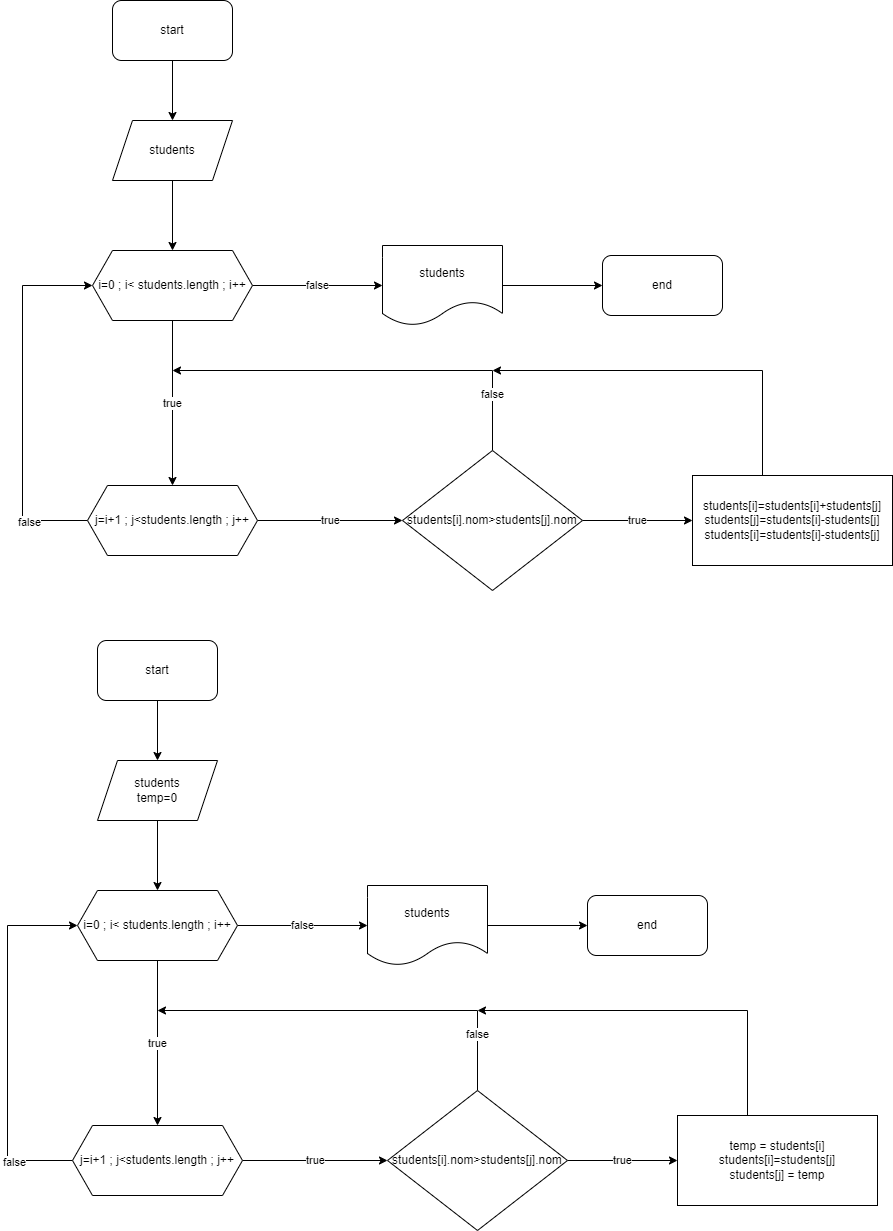

The diagram above was exported from draw.io. Its source (the exported page's mxGraphModel, read from the mxfile embedded in the PNG):
<mxGraphModel dx="1102" dy="595" grid="1" gridSize="10" guides="1" tooltips="1" connect="1" arrows="1" fold="1" page="1" pageScale="1" pageWidth="827" pageHeight="1169" math="0" shadow="0">
  <root>
    <mxCell id="0" />
    <mxCell id="1" parent="0" />
    <mxCell id="nkNzFv9uJBCz88XX8y8M-7" value="" style="edgeStyle=orthogonalEdgeStyle;rounded=0;orthogonalLoop=1;jettySize=auto;html=1;" edge="1" parent="1" source="nkNzFv9uJBCz88XX8y8M-1" target="nkNzFv9uJBCz88XX8y8M-2">
      <mxGeometry relative="1" as="geometry" />
    </mxCell>
    <mxCell id="nkNzFv9uJBCz88XX8y8M-1" value="start" style="rounded=1;whiteSpace=wrap;html=1;" vertex="1" parent="1">
      <mxGeometry x="300" y="80" width="120" height="60" as="geometry" />
    </mxCell>
    <mxCell id="nkNzFv9uJBCz88XX8y8M-8" value="" style="edgeStyle=orthogonalEdgeStyle;rounded=0;orthogonalLoop=1;jettySize=auto;html=1;" edge="1" parent="1" source="nkNzFv9uJBCz88XX8y8M-2" target="nkNzFv9uJBCz88XX8y8M-3">
      <mxGeometry relative="1" as="geometry" />
    </mxCell>
    <mxCell id="nkNzFv9uJBCz88XX8y8M-2" value="students" style="shape=parallelogram;perimeter=parallelogramPerimeter;whiteSpace=wrap;html=1;fixedSize=1;" vertex="1" parent="1">
      <mxGeometry x="300" y="200" width="120" height="60" as="geometry" />
    </mxCell>
    <mxCell id="nkNzFv9uJBCz88XX8y8M-9" value="true" style="edgeStyle=orthogonalEdgeStyle;rounded=0;orthogonalLoop=1;jettySize=auto;html=1;" edge="1" parent="1" source="nkNzFv9uJBCz88XX8y8M-3" target="nkNzFv9uJBCz88XX8y8M-4">
      <mxGeometry relative="1" as="geometry" />
    </mxCell>
    <mxCell id="nkNzFv9uJBCz88XX8y8M-18" value="false" style="edgeStyle=orthogonalEdgeStyle;rounded=0;orthogonalLoop=1;jettySize=auto;html=1;" edge="1" parent="1" source="nkNzFv9uJBCz88XX8y8M-3" target="nkNzFv9uJBCz88XX8y8M-17">
      <mxGeometry relative="1" as="geometry" />
    </mxCell>
    <mxCell id="nkNzFv9uJBCz88XX8y8M-3" value="i=0 ; i&amp;lt; students.length ; i++" style="shape=hexagon;perimeter=hexagonPerimeter2;whiteSpace=wrap;html=1;fixedSize=1;" vertex="1" parent="1">
      <mxGeometry x="280" y="330" width="160" height="70" as="geometry" />
    </mxCell>
    <mxCell id="nkNzFv9uJBCz88XX8y8M-10" value="true" style="edgeStyle=orthogonalEdgeStyle;rounded=0;orthogonalLoop=1;jettySize=auto;html=1;" edge="1" parent="1" source="nkNzFv9uJBCz88XX8y8M-4" target="nkNzFv9uJBCz88XX8y8M-5">
      <mxGeometry relative="1" as="geometry" />
    </mxCell>
    <mxCell id="nkNzFv9uJBCz88XX8y8M-13" style="edgeStyle=orthogonalEdgeStyle;rounded=0;orthogonalLoop=1;jettySize=auto;html=1;entryX=0;entryY=0.5;entryDx=0;entryDy=0;exitX=0;exitY=0.5;exitDx=0;exitDy=0;" edge="1" parent="1" source="nkNzFv9uJBCz88XX8y8M-4" target="nkNzFv9uJBCz88XX8y8M-3">
      <mxGeometry relative="1" as="geometry">
        <mxPoint x="550" y="400" as="targetPoint" />
        <Array as="points">
          <mxPoint x="210" y="600" />
          <mxPoint x="210" y="365" />
        </Array>
      </mxGeometry>
    </mxCell>
    <mxCell id="nkNzFv9uJBCz88XX8y8M-14" value="false" style="edgeLabel;html=1;align=center;verticalAlign=middle;resizable=0;points=[];" vertex="1" connectable="0" parent="nkNzFv9uJBCz88XX8y8M-13">
      <mxGeometry x="-0.6828" y="1" relative="1" as="geometry">
        <mxPoint as="offset" />
      </mxGeometry>
    </mxCell>
    <mxCell id="nkNzFv9uJBCz88XX8y8M-4" value="j=i+1 ; j&amp;lt;students.length ; j++" style="shape=hexagon;perimeter=hexagonPerimeter2;whiteSpace=wrap;html=1;fixedSize=1;" vertex="1" parent="1">
      <mxGeometry x="275" y="565" width="170" height="70" as="geometry" />
    </mxCell>
    <mxCell id="nkNzFv9uJBCz88XX8y8M-12" value="true" style="edgeStyle=orthogonalEdgeStyle;rounded=0;orthogonalLoop=1;jettySize=auto;html=1;" edge="1" parent="1" source="nkNzFv9uJBCz88XX8y8M-5" target="nkNzFv9uJBCz88XX8y8M-6">
      <mxGeometry relative="1" as="geometry" />
    </mxCell>
    <mxCell id="nkNzFv9uJBCz88XX8y8M-15" value="false" style="edgeStyle=orthogonalEdgeStyle;rounded=0;orthogonalLoop=1;jettySize=auto;html=1;exitX=0.5;exitY=0;exitDx=0;exitDy=0;" edge="1" parent="1" source="nkNzFv9uJBCz88XX8y8M-5">
      <mxGeometry x="-0.7209" relative="1" as="geometry">
        <mxPoint x="360" y="450" as="targetPoint" />
        <Array as="points">
          <mxPoint x="680" y="450" />
        </Array>
        <mxPoint as="offset" />
      </mxGeometry>
    </mxCell>
    <mxCell id="nkNzFv9uJBCz88XX8y8M-5" value="students[i].nom&amp;gt;students[j].nom" style="rhombus;whiteSpace=wrap;html=1;" vertex="1" parent="1">
      <mxGeometry x="590" y="530" width="180" height="140" as="geometry" />
    </mxCell>
    <mxCell id="nkNzFv9uJBCz88XX8y8M-16" style="edgeStyle=orthogonalEdgeStyle;rounded=0;orthogonalLoop=1;jettySize=auto;html=1;" edge="1" parent="1" source="nkNzFv9uJBCz88XX8y8M-6">
      <mxGeometry relative="1" as="geometry">
        <mxPoint x="680" y="450" as="targetPoint" />
        <Array as="points">
          <mxPoint x="950" y="450" />
        </Array>
      </mxGeometry>
    </mxCell>
    <mxCell id="nkNzFv9uJBCz88XX8y8M-6" value="students[i]=students[i]+students[j]&lt;br&gt;students[j]=students[i]-students[j]&lt;br&gt;students[i]=students[i]-students[j]" style="rounded=0;whiteSpace=wrap;html=1;" vertex="1" parent="1">
      <mxGeometry x="880" y="555" width="200" height="90" as="geometry" />
    </mxCell>
    <mxCell id="nkNzFv9uJBCz88XX8y8M-21" style="edgeStyle=orthogonalEdgeStyle;rounded=0;orthogonalLoop=1;jettySize=auto;html=1;entryX=0;entryY=0.5;entryDx=0;entryDy=0;" edge="1" parent="1" source="nkNzFv9uJBCz88XX8y8M-17" target="nkNzFv9uJBCz88XX8y8M-20">
      <mxGeometry relative="1" as="geometry" />
    </mxCell>
    <mxCell id="nkNzFv9uJBCz88XX8y8M-17" value="students" style="shape=document;whiteSpace=wrap;html=1;boundedLbl=1;" vertex="1" parent="1">
      <mxGeometry x="570" y="325" width="120" height="80" as="geometry" />
    </mxCell>
    <mxCell id="nkNzFv9uJBCz88XX8y8M-20" value="end" style="rounded=1;whiteSpace=wrap;html=1;" vertex="1" parent="1">
      <mxGeometry x="790" y="335" width="120" height="60" as="geometry" />
    </mxCell>
    <mxCell id="nkNzFv9uJBCz88XX8y8M-22" value="" style="edgeStyle=orthogonalEdgeStyle;rounded=0;orthogonalLoop=1;jettySize=auto;html=1;" edge="1" parent="1" source="nkNzFv9uJBCz88XX8y8M-23" target="nkNzFv9uJBCz88XX8y8M-25">
      <mxGeometry relative="1" as="geometry" />
    </mxCell>
    <mxCell id="nkNzFv9uJBCz88XX8y8M-23" value="start" style="rounded=1;whiteSpace=wrap;html=1;" vertex="1" parent="1">
      <mxGeometry x="285" y="720" width="120" height="60" as="geometry" />
    </mxCell>
    <mxCell id="nkNzFv9uJBCz88XX8y8M-24" value="" style="edgeStyle=orthogonalEdgeStyle;rounded=0;orthogonalLoop=1;jettySize=auto;html=1;" edge="1" parent="1" source="nkNzFv9uJBCz88XX8y8M-25" target="nkNzFv9uJBCz88XX8y8M-28">
      <mxGeometry relative="1" as="geometry" />
    </mxCell>
    <mxCell id="nkNzFv9uJBCz88XX8y8M-25" value="students&lt;br&gt;temp=0" style="shape=parallelogram;perimeter=parallelogramPerimeter;whiteSpace=wrap;html=1;fixedSize=1;" vertex="1" parent="1">
      <mxGeometry x="285" y="840" width="120" height="60" as="geometry" />
    </mxCell>
    <mxCell id="nkNzFv9uJBCz88XX8y8M-26" value="true" style="edgeStyle=orthogonalEdgeStyle;rounded=0;orthogonalLoop=1;jettySize=auto;html=1;" edge="1" parent="1" source="nkNzFv9uJBCz88XX8y8M-28" target="nkNzFv9uJBCz88XX8y8M-32">
      <mxGeometry relative="1" as="geometry" />
    </mxCell>
    <mxCell id="nkNzFv9uJBCz88XX8y8M-27" value="false" style="edgeStyle=orthogonalEdgeStyle;rounded=0;orthogonalLoop=1;jettySize=auto;html=1;" edge="1" parent="1" source="nkNzFv9uJBCz88XX8y8M-28" target="nkNzFv9uJBCz88XX8y8M-39">
      <mxGeometry relative="1" as="geometry" />
    </mxCell>
    <mxCell id="nkNzFv9uJBCz88XX8y8M-28" value="i=0 ; i&amp;lt; students.length ; i++" style="shape=hexagon;perimeter=hexagonPerimeter2;whiteSpace=wrap;html=1;fixedSize=1;" vertex="1" parent="1">
      <mxGeometry x="265" y="970" width="160" height="70" as="geometry" />
    </mxCell>
    <mxCell id="nkNzFv9uJBCz88XX8y8M-29" value="true" style="edgeStyle=orthogonalEdgeStyle;rounded=0;orthogonalLoop=1;jettySize=auto;html=1;" edge="1" parent="1" source="nkNzFv9uJBCz88XX8y8M-32" target="nkNzFv9uJBCz88XX8y8M-35">
      <mxGeometry relative="1" as="geometry" />
    </mxCell>
    <mxCell id="nkNzFv9uJBCz88XX8y8M-30" style="edgeStyle=orthogonalEdgeStyle;rounded=0;orthogonalLoop=1;jettySize=auto;html=1;entryX=0;entryY=0.5;entryDx=0;entryDy=0;exitX=0;exitY=0.5;exitDx=0;exitDy=0;" edge="1" parent="1" source="nkNzFv9uJBCz88XX8y8M-32" target="nkNzFv9uJBCz88XX8y8M-28">
      <mxGeometry relative="1" as="geometry">
        <mxPoint x="535" y="1040" as="targetPoint" />
        <Array as="points">
          <mxPoint x="195" y="1240" />
          <mxPoint x="195" y="1005" />
        </Array>
      </mxGeometry>
    </mxCell>
    <mxCell id="nkNzFv9uJBCz88XX8y8M-31" value="false" style="edgeLabel;html=1;align=center;verticalAlign=middle;resizable=0;points=[];" vertex="1" connectable="0" parent="nkNzFv9uJBCz88XX8y8M-30">
      <mxGeometry x="-0.6828" y="1" relative="1" as="geometry">
        <mxPoint as="offset" />
      </mxGeometry>
    </mxCell>
    <mxCell id="nkNzFv9uJBCz88XX8y8M-32" value="j=i+1 ; j&amp;lt;students.length ; j++" style="shape=hexagon;perimeter=hexagonPerimeter2;whiteSpace=wrap;html=1;fixedSize=1;" vertex="1" parent="1">
      <mxGeometry x="260" y="1205" width="170" height="70" as="geometry" />
    </mxCell>
    <mxCell id="nkNzFv9uJBCz88XX8y8M-33" value="true" style="edgeStyle=orthogonalEdgeStyle;rounded=0;orthogonalLoop=1;jettySize=auto;html=1;" edge="1" parent="1" source="nkNzFv9uJBCz88XX8y8M-35" target="nkNzFv9uJBCz88XX8y8M-37">
      <mxGeometry relative="1" as="geometry" />
    </mxCell>
    <mxCell id="nkNzFv9uJBCz88XX8y8M-34" value="false" style="edgeStyle=orthogonalEdgeStyle;rounded=0;orthogonalLoop=1;jettySize=auto;html=1;exitX=0.5;exitY=0;exitDx=0;exitDy=0;" edge="1" parent="1" source="nkNzFv9uJBCz88XX8y8M-35">
      <mxGeometry x="-0.7209" relative="1" as="geometry">
        <mxPoint x="345" y="1090" as="targetPoint" />
        <Array as="points">
          <mxPoint x="665" y="1090" />
        </Array>
        <mxPoint as="offset" />
      </mxGeometry>
    </mxCell>
    <mxCell id="nkNzFv9uJBCz88XX8y8M-35" value="students[i].nom&amp;gt;students[j].nom" style="rhombus;whiteSpace=wrap;html=1;" vertex="1" parent="1">
      <mxGeometry x="575" y="1170" width="180" height="140" as="geometry" />
    </mxCell>
    <mxCell id="nkNzFv9uJBCz88XX8y8M-36" style="edgeStyle=orthogonalEdgeStyle;rounded=0;orthogonalLoop=1;jettySize=auto;html=1;" edge="1" parent="1" source="nkNzFv9uJBCz88XX8y8M-37">
      <mxGeometry relative="1" as="geometry">
        <mxPoint x="665" y="1090" as="targetPoint" />
        <Array as="points">
          <mxPoint x="935" y="1090" />
        </Array>
      </mxGeometry>
    </mxCell>
    <mxCell id="nkNzFv9uJBCz88XX8y8M-37" value="temp = students[i]&lt;br&gt;students[i]=students[j]&lt;br&gt;students[j] = temp" style="rounded=0;whiteSpace=wrap;html=1;" vertex="1" parent="1">
      <mxGeometry x="865" y="1195" width="200" height="90" as="geometry" />
    </mxCell>
    <mxCell id="nkNzFv9uJBCz88XX8y8M-38" style="edgeStyle=orthogonalEdgeStyle;rounded=0;orthogonalLoop=1;jettySize=auto;html=1;entryX=0;entryY=0.5;entryDx=0;entryDy=0;" edge="1" parent="1" source="nkNzFv9uJBCz88XX8y8M-39" target="nkNzFv9uJBCz88XX8y8M-40">
      <mxGeometry relative="1" as="geometry" />
    </mxCell>
    <mxCell id="nkNzFv9uJBCz88XX8y8M-39" value="students" style="shape=document;whiteSpace=wrap;html=1;boundedLbl=1;" vertex="1" parent="1">
      <mxGeometry x="555" y="965" width="120" height="80" as="geometry" />
    </mxCell>
    <mxCell id="nkNzFv9uJBCz88XX8y8M-40" value="end" style="rounded=1;whiteSpace=wrap;html=1;" vertex="1" parent="1">
      <mxGeometry x="775" y="975" width="120" height="60" as="geometry" />
    </mxCell>
  </root>
</mxGraphModel>